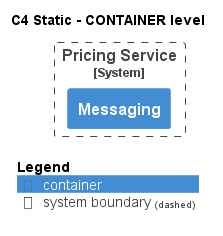

The diagram above was rendered by PlantUML. Its source (embedded in the PNG):
@startuml
!pragma layout smetana
!include ..\..\..\..\.c4s\C4_Container.puml

AddElementTag("state:new", $bgColor=green, $fontColor=#ffffff, $borderColor=green, $shadowing="False")
AddElementTag("state:changed", $bgColor=orange, $fontColor=#ffffff, $borderColor=orange, $shadowing="False")
AddElementTag("state:removed", $bgColor=red, $fontColor=#ffffff, $borderColor=red, $shadowing="False")

AddRelTag("state:new", $textColor=green, $lineColor=green)
AddRelTag("state:changed", $textColor=orange, $lineColor=orange)
AddRelTag("state:removed", $textColor=red, $lineColor=red)

SHOW_PERSON_PORTRAIT()
LAYOUT_TOP_DOWN()

skinparam linetype polyline

title C4 Static - CONTAINER level


System_Boundary(ECommercePlatform.SoftwareSystems.PricingService, "Pricing Service") {
    Container(ECommercePlatform.SoftwareSystems.PricingService.Containers.Messaging, "Messaging", "", "")
}



SHOW_LEGEND()
@enduml